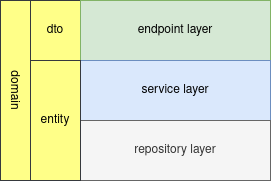

The diagram above was exported from draw.io. Its source (the exported page's mxGraphModel, read from the mxfile embedded in the PNG):
<mxGraphModel dx="1350" dy="764" grid="1" gridSize="10" guides="1" tooltips="1" connect="1" arrows="1" fold="1" page="1" pageScale="1" pageWidth="850" pageHeight="1100" math="0" shadow="0">
  <root>
    <mxCell id="0" />
    <mxCell id="1" parent="0" />
    <mxCell id="ozZTb8TufbeWVcg6NYyx-14" value="" style="rounded=0;whiteSpace=wrap;html=1;fillColor=#ffff88;strokeColor=#36393d;" parent="1" vertex="1">
      <mxGeometry x="90" y="40" width="50" height="60" as="geometry" />
    </mxCell>
    <mxCell id="ozZTb8TufbeWVcg6NYyx-2" value="endpoint layer" style="rounded=0;whiteSpace=wrap;html=1;fillColor=#d5e8d4;strokeColor=#82b366;" parent="1" vertex="1">
      <mxGeometry x="140" y="40" width="190" height="60" as="geometry" />
    </mxCell>
    <mxCell id="ozZTb8TufbeWVcg6NYyx-4" value="service layer" style="rounded=0;whiteSpace=wrap;html=1;fillColor=#dae8fc;strokeColor=#6c8ebf;" parent="1" vertex="1">
      <mxGeometry x="140" y="100" width="190" height="60" as="geometry" />
    </mxCell>
    <mxCell id="ozZTb8TufbeWVcg6NYyx-5" value="repository layer" style="rounded=0;whiteSpace=wrap;html=1;fillColor=#f5f5f5;fontColor=#333333;strokeColor=#666666;" parent="1" vertex="1">
      <mxGeometry x="140" y="160" width="190" height="60" as="geometry" />
    </mxCell>
    <mxCell id="ozZTb8TufbeWVcg6NYyx-6" value="" style="rounded=0;whiteSpace=wrap;html=1;fillColor=#ffff88;strokeColor=#36393d;" parent="1" vertex="1">
      <mxGeometry x="60" y="40" width="30" height="180" as="geometry" />
    </mxCell>
    <mxCell id="ozZTb8TufbeWVcg6NYyx-7" value="domain" style="text;html=1;strokeColor=none;fillColor=none;align=center;verticalAlign=middle;whiteSpace=wrap;rounded=0;rotation=90;" parent="1" vertex="1">
      <mxGeometry x="45" y="115" width="60" height="30" as="geometry" />
    </mxCell>
    <mxCell id="ozZTb8TufbeWVcg6NYyx-10" value="dto" style="text;html=1;align=center;verticalAlign=middle;whiteSpace=wrap;rounded=0;" parent="1" vertex="1">
      <mxGeometry x="85" y="55" width="60" height="30" as="geometry" />
    </mxCell>
    <mxCell id="ozZTb8TufbeWVcg6NYyx-13" value="" style="rounded=0;whiteSpace=wrap;html=1;fillColor=#ffff88;strokeColor=#36393d;" parent="1" vertex="1">
      <mxGeometry x="90" y="100" width="50" height="120" as="geometry" />
    </mxCell>
    <mxCell id="ozZTb8TufbeWVcg6NYyx-8" value="entity" style="text;html=1;strokeColor=none;fillColor=none;align=center;verticalAlign=middle;whiteSpace=wrap;rounded=0;" parent="1" vertex="1">
      <mxGeometry x="85" y="145" width="60" height="30" as="geometry" />
    </mxCell>
  </root>
</mxGraphModel>